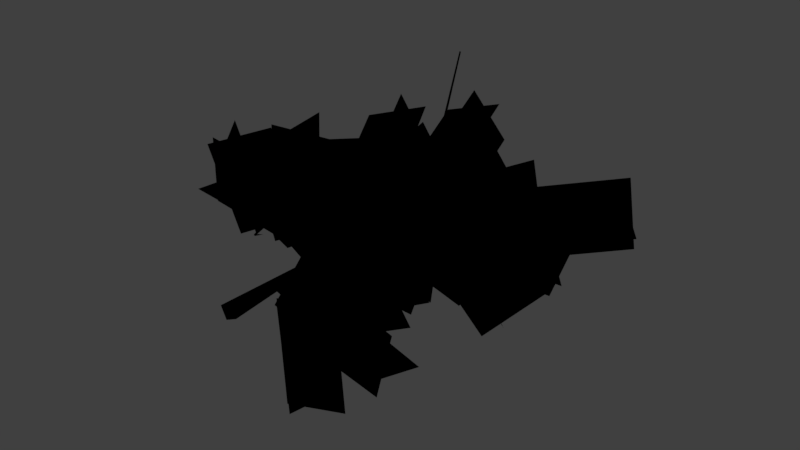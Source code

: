 # Source: sapling.blend  (saved by Blender 4.3.34; exported with 4.5.12 LTS)
import bpy
from mathutils import Matrix  # noqa: F401  (used for matrix-valued properties, if any)

bpy.ops.wm.read_factory_settings(use_empty=True)
scene = bpy.context.scene
scene.name = 'Scene'

# ---- collections
col_collection_8 = bpy.data.collections.new('Collection 8'); scene.collection.children.link(col_collection_8)

# ---- images (referenced by path relative to the original .blend; pixels are not part of the script)
import os
ASSET_DIR = os.environ.get("B2B_ASSET_DIR", "")  # directory of the original .blend (textures are referenced by path, not embedded)
HERE = os.path.dirname(os.path.abspath(__file__))  # packed textures are extracted next to this script under _unpacked/

def load_image(name, relpath, width, height, colorspace="sRGB"):
    """Load a texture the original file referenced (path relative to the .blend, or extracted next to this script)."""
    p = next((c for c in (os.path.join(HERE, relpath), os.path.join(ASSET_DIR, relpath)) if relpath and os.path.exists(c)), "")
    if p:
        img = bpy.data.images.load(p, check_existing=True)
        img.name = name
    else:  # same state as the original file: an image datablock whose file is absent (Cycles renders it pink)
        img = bpy.data.images.new(name, width, height)
        img.source = "FILE"
        img.filepath = "//" + (relpath or name)
    img.colorspace_settings.name = colorspace
    return img
img_branches_small_leaves_png = load_image('branches_small_leaves.png', '_unpacked/branches_small_leaves.44ac5aa3.png', 64, 109, 'sRGB')

# ---- materials (node trees are filled in below, after node groups)
mat_nature_sapling = bpy.data.materials.new('nature_sapling')
mat_nature_sapling.alpha_threshold = 0.0
mat_nature_sapling.use_transparent_shadow = False
mat_nature_sapling.roughness = 0.5
mat_nature_sapling.specular_intensity = 0.0

# ---- material node trees
mat_nature_sapling.use_nodes = True; mat_nature_sapling.node_tree.nodes.clear()
_N = mat_nature_sapling.node_tree.nodes; _L = mat_nature_sapling.node_tree.links
n0 = _N.new('ShaderNodeOutputMaterial'); n0.name = 'Material Output'; n0.location = (300, 300)
n1 = _N.new('ShaderNodeTexImage'); n1.name = 'Image Texture'; n1.location = (5, 361)
n1.image = img_branches_small_leaves_png
n1.interpolation = 'Closest'
n0.is_active_output = True

# ---- world
world_world = bpy.data.worlds.new('World'); scene.world = world_world
world_world.color = (0.05088, 0.05088, 0.05088)
world_world.use_sun_shadow = False
world_world.sun_shadow_jitter_overblur = 0.0
world_world.cycles.sampling_method = 'MANUAL'

# ---- meshes
me_plane_041 = bpy.data.meshes.new('Plane.041')
me_plane_041.from_pydata([(-0.04636, 0.7133, 0.09635), (0.233, 1.074, -0.4416), (0.05744, 0.2931, -0.1315), (0.3368, 0.6537, -0.6694), (0.33, 0.4207, 0.09368), (0.6093, 0.7707, -0.4512), (-0.1078, 0.4307, -0.1243), (0.1715, 0.7807, -0.6692), (-0.02919, -0.02796, -0.1213), (-0.07036, -0.02902, -0.03246), (0.01848, -0.02952, 0.008708), (0.05965, -0.02845, -0.08012), (-0.01715, 0.6117, -0.06477), (-0.03785, 0.6065, -0.02071), (0.006438, 0.6013, -0.000503), (0.02714, 0.6065, -0.04456), (0.1962, 2.406, 0.493), (0.01584, 0.6151, -0.006646), (0.02148, 0.6065, -0.05451), (-0.02654, 0.5979, -0.05862), (-0.03218, 0.6065, -0.01076), (-0.315, 2.422, -0.4124), (-0.004879, 0.4474, -0.03536), (0.01026, 0.4271, -0.02177), (-0.005829, 0.4068, -0.03422), (-0.02097, 0.4271, -0.0478), (0.1555, 0.4331, -0.2277), (0.1681, 0.4179, -0.219), (0.1573, 0.4027, -0.2299), (0.1447, 0.4179, -0.2386), (0.3114, 0.4847, -0.4147), (0.3218, 0.4753, -0.4113), (0.3166, 0.466, -0.421), (0.3062, 0.4753, -0.4244), (0.446, 0.6202, -0.5761), (0.4522, 0.6166, -0.5756), (0.4506, 0.613, -0.5816), (0.4444, 0.6166, -0.5821), (0.5387, 0.8262, -0.6873), (0.01015, 0.8097, 0.0166), (-0.001841, 0.7783, -0.01261), (0.0158, 0.7471, 0.0137), (0.02779, 0.7785, 0.04292), (-0.3479, 0.7601, 0.2092), (-0.348, 0.7366, 0.1855), (-0.3524, 0.7131, 0.2087), (-0.3523, 0.7366, 0.2325), (-0.9266, 1.059, -0.2724), (-0.9266, 1.052, -0.2809), (-0.9355, 1.047, -0.2766), (-0.9355, 1.054, -0.268), (-1.157, 1.341, -0.4622), (0.04952, 1.146, 0.1107), (0.04558, 1.121, 0.1356), (0.04973, 1.096, 0.1107), (0.05367, 1.121, 0.08588), (0.5962, 1.142, 0.1996), (0.5964, 1.123, 0.2188), (0.6027, 1.105, 0.2007), (0.6025, 1.124, 0.1815), (1.111, 1.322, 0.2834), (1.115, 1.311, 0.2967), (1.123, 1.3, 0.2852), (1.119, 1.311, 0.2719), (1.557, 1.642, 0.3557), (1.559, 1.637, 0.3625), (1.565, 1.634, 0.3574), (1.563, 1.639, 0.3506), (0.0959, 1.469, 0.2163), (0.09985, 1.456, 0.1932), (0.07666, 1.444, 0.1964), (0.07271, 1.456, 0.2194), (-0.1366, 1.806, -0.02419), (-0.1343, 1.798, -0.04221), (-0.1524, 1.79, -0.04055), (-0.1547, 1.798, -0.02253), (-0.3154, 2.182, -0.209), (0.1227, 1.793, 0.2981), (0.1104, 1.782, 0.3026), (0.1232, 1.77, 0.3057), (0.1355, 1.782, 0.3011), (0.1468, 1.91, 0.6977), (0.1375, 1.902, 0.701), (0.1471, 1.893, 0.7031), (0.1564, 1.901, 0.6999), (0.1711, 2.018, 1.101), (0.1649, 2.013, 1.103), (0.1713, 2.007, 1.105), (0.1775, 2.013, 1.103), (-0.2014, 1.806, -0.2734), (-0.2, 1.795, -0.2867), (-0.2034, 1.782, -0.2753), (-0.2048, 1.793, -0.262), (-0.7468, 1.847, -0.377), (-0.741, 1.838, -0.3845), (-0.7482, 1.829, -0.3783), (-0.754, 1.838, -0.3708), (-0.8795, 1.896, -0.9151), (-0.8745, 1.89, -0.9181), (-0.8815, 1.885, -0.9177), (-0.8866, 1.891, -0.9147), (0.0561, 0.7051, -0.1285), (0.3363, 1.096, -0.6441), (0.2621, 0.305, -0.3202), (0.5423, 0.6962, -0.8358), (0.4752, 0.4859, -0.06907), (0.7582, 0.8666, -0.5911), (0.07561, 0.4104, -0.3408), (0.3586, 0.791, -0.8628), (0.073, 0.756, -0.205), (0.2563, 0.6422, -0.8765), (0.09588, 0.2753, -0.1172), (0.2792, 0.1615, -0.7887), (0.4184, 0.4602, -0.06209), (0.5994, 0.3339, -0.732), (-0.05389, 0.4159, -0.1814), (0.1271, 0.2896, -0.8512), (-0.1956, 1.349, 0.1296), (-0.5286, 1.963, 0.2298), (-0.1033, 1.475, -0.334), (-0.4362, 2.089, -0.2338), (0.1606, 1.58, -0.08765), (-0.1724, 2.195, -0.0001278), (-0.2596, 1.372, -0.2277), (-0.5927, 1.988, -0.1402), (-0.2196, 1.134, 0.166), (-0.002189, 1.785, 0.3279), (-0.04922, 1.19, -0.289), (0.1682, 1.841, -0.1272), (0.1991, 1.048, -0.04518), (0.4182, 1.702, 0.1043), (-0.2346, 1.226, -0.1856), (-0.01548, 1.879, -0.03618), (-0.1038, 1.364, 0.1071), (0.1136, 1.903, -0.2936), (0.06652, 1.048, -0.225), (0.2839, 1.586, -0.6258), (0.3148, 1.147, 0.03941), (0.5339, 1.677, -0.3711), (-0.1188, 1.151, -0.1869), (0.1003, 1.681, -0.5974), (-0.191, 1.194, 0.08306), (0.02636, 1.603, -0.4488), (-0.02067, 0.7997, -0.1507), (0.1967, 1.209, -0.6826), (0.2276, 0.9663, 0.07697), (0.4467, 1.365, -0.462), (-0.206, 0.9087, -0.1419), (0.01307, 1.307, -0.6809), (-0.319, 1.549, -0.4236), (-0.818, 1.867, -0.5816), (-0.1768, 1.882, -0.2013), (-0.6758, 2.2, -0.3593), (-0.08272, 1.877, -0.5139), (-0.5792, 2.203, -0.6641), (-0.2827, 1.731, -0.1683), (-0.7792, 2.057, -0.3185), (-0.5757, 1.608, 0.09152), (-0.8376, 2.218, 0.3293), (-0.1279, 1.745, 0.2326), (-0.3898, 2.355, 0.4704), (-0.2189, 1.844, -0.1182), (-0.4699, 2.457, 0.1257), (-0.294, 1.639, 0.3195), (-0.545, 2.252, 0.5634), (-0.517, 1.473, 0.05962), (-0.4161, 2.112, 0.342), (-0.04566, 1.366, 0.1343), (0.05525, 2.004, 0.4166), (-0.1192, 1.526, -0.1977), (-0.006992, 2.16, 0.08914), (-0.2301, 1.346, 0.2435), (-0.1179, 1.981, 0.5303), (-0.4873, 1.143, -0.03027), (-0.6978, 1.769, 0.2171), (-0.02761, 1.245, 0.1022), (-0.2382, 1.871, 0.3496), (-0.1182, 1.354, -0.2459), (-0.3176, 1.982, 0.007397), (-0.1993, 1.152, 0.1919), (-0.3987, 1.779, 0.4452), (-0.1762, 1.841, 0.1523), (-0.2747, 2.479, 0.436), (0.287, 1.842, 0.3095), (0.1885, 2.48, 0.5933), (0.2373, 1.988, -0.03308), (0.1498, 2.625, 0.2571), (0.09595, 1.778, 0.3854), (0.008414, 2.415, 0.6756), (-0.2023, 1.719, 0.1156), (0.0277, 2.313, 0.4199), (0.2274, 1.505, 0.2087), (0.4574, 2.098, 0.513), (0.2095, 1.683, -0.1218), (0.4494, 2.27, 0.1874), (0.03805, 1.527, 0.3087), (0.2779, 2.113, 0.6179), (-0.2089, 1.32, 0.002476), (-0.336, 1.955, 0.2824), (0.252, 1.341, 0.1649), (0.1249, 1.975, 0.4448), (0.2005, 1.484, -0.1789), (0.08427, 2.117, 0.1076), (0.06287, 1.27, 0.2389), (-0.05331, 1.903, 0.5254), (-0.2157, 1.206, -0.03668), (0.03287, 1.792, 0.2674), (0.2087, 0.9798, 0.05252), (0.4573, 1.566, 0.3566), (0.1932, 1.159, -0.2773), (0.4514, 1.738, 0.03159), (0.02083, 1.006, 0.1541), (0.2791, 1.585, 0.463), (0.04827, 0.6609, 0.1562), (0.003172, 1.073, 0.7266), (-0.1354, 1.021, -0.1189), (-0.1805, 1.434, 0.4515), (0.2392, 1.023, -0.08844), (0.1868, 1.443, 0.4754), (-0.2129, 0.8555, -0.005771), (-0.2654, 1.276, 0.5581), (0.944, 1.602, 0.2844), (1.502, 2.021, 0.3853), (1.239, 1.211, 0.2783), (1.797, 1.631, 0.3792), (1.109, 1.305, 0.6185), (1.675, 1.714, 0.7164), (1.16, 1.35, 0.1341), (1.725, 1.76, 0.232), (0.4502, 1.426, 0.0999), (0.8791, 1.531, -0.4502), (0.7518, 1.081, 0.2695), (1.181, 1.185, -0.2806), (0.8269, 1.428, 0.392), (1.262, 1.521, -0.1552), (0.5811, 1.089, 0.1387), (1.016, 1.183, -0.4085), (0.579, 1.45, 0.1977), (1.107, 1.845, -0.05458), (0.8826, 1.069, 0.2367), (1.41, 1.463, -0.0155), (0.8665, 1.288, 0.5416), (1.401, 1.672, 0.2876), (0.7504, 1.149, 0.08715), (1.285, 1.533, -0.1668), (0.6623, 1.422, 0.01264), (1.268, 1.649, 0.2932), (0.6802, 1.024, 0.2966), (1.286, 1.251, 0.5772), (0.5012, 1.317, 0.4489), (1.109, 1.533, 0.7346), (0.7494, 1.08, 0.1006), (1.357, 1.296, 0.3862), (0.7507, 1.28, -0.0122), (1.253, 0.9942, 0.3917), (0.4077, 1.073, 0.269), (0.9105, 0.7879, 0.6729), (0.5156, 1.416, 0.3794), (1.01, 1.123, 0.7887), (0.5184, 1.02, 0.0924), (1.012, 0.7269, 0.5017), (0.08474, 1.412, 0.1219), (0.5669, 1.708, -0.2989), (0.3636, 1.011, 0.1595), (0.8458, 1.308, -0.2613), (0.4309, 1.274, 0.4195), (0.9188, 1.56, -0.002611), (0.2067, 1.081, 0.02993), (0.6945, 1.367, -0.3922), (0.1381, 1.448, -0.007932), (0.6894, 1.625, 0.3946), (0.1507, 0.9939, 0.1748), (0.702, 1.171, 0.5773), (-0.06508, 1.234, 0.3669), (0.4883, 1.399, 0.7719), (0.2382, 1.098, 0.008036), (0.7915, 1.263, 0.413), (-0.1038, 1.101, 0.09287), (0.1136, 1.278, -0.5542), (0.06652, 0.6474, 0.0257), (0.2839, 0.8249, -0.6214), (0.3148, 0.8878, 0.1734), (0.5339, 1.053, -0.4763), (-0.1188, 0.7516, -0.007381), (0.1003, 0.9168, -0.6571), (-0.04527, 1.101, 0.157), (-0.3111, 1.278, -0.4717), (0.03785, 0.6474, -0.00619), (-0.228, 0.8249, -0.6349), (0.3217, 0.8878, -0.06001), (0.05542, 1.053, -0.6919), (-0.1229, 0.7516, 0.09181), (-0.3892, 0.9168, -0.5401), (-0.09048, 1.101, -0.0225), (0.5692, 1.278, -0.1978), (0.05948, 0.6474, 0.08261), (0.7192, 0.8249, -0.0927), (0.07309, 0.8878, 0.3712), (0.736, 1.053, 0.1959), (-0.0151, 0.7516, -0.09026), (0.6478, 0.9168, -0.2656), (0.001316, 1.101, -0.07467), (0.5526, 1.278, 0.3279), (0.01395, 0.6474, 0.108), (0.5652, 0.8249, 0.5106), (-0.2018, 0.8878, 0.3002), (0.3515, 1.053, 0.7051), (0.1014, 0.7516, -0.0587), (0.6548, 0.9168, 0.3463), (0.1186, 1.101, -0.009462), (-0.02912, 1.278, 0.657), (-0.04371, 0.6474, 0.07536), (-0.1914, 0.8249, 0.7418), (-0.3063, 0.8878, -0.04528), (-0.4554, 1.053, 0.624), (0.1441, 0.7516, 0.08864), (-0.00502, 0.9168, 0.7579), (0.1095, 1.101, 0.1193), (-0.5528, 1.278, 0.2842), (-0.03874, 0.6474, 0.01182), (-0.7011, 0.8249, 0.1767), (-0.0478, 0.8878, -0.277), (-0.7134, 1.053, -0.1121), (0.0331, 0.7516, 0.1859), (-0.6325, 0.9168, 0.3508), (0.1479, 0.8312, 0.2316), (-0.08311, 1.482, 0.3736), (-0.2771, 0.7281, 0.01252), (-0.5081, 1.379, 0.1545), (-0.01468, 0.8724, -0.2146), (-0.2575, 1.52, -0.07569), (-0.1956, 0.7132, 0.2111), (-0.4384, 1.361, 0.35), (-0.5387, 0.8466, 0.1081), (-0.9997, 1.002, 0.6187), (-0.8573, 1.005, -0.2277), (-1.318, 1.16, 0.2828), (-0.6245, 1.269, -0.09607), (-1.095, 1.426, 0.4057), (-0.8118, 0.8181, -0.1305), (-1.282, 0.9752, 0.3712), (-0.7095, 0.8938, 0.3454), (-0.9111, 1.533, 0.1256), (-0.4728, 0.8232, -0.07681), (-0.6744, 1.462, -0.2966), (-0.2665, 0.9829, 0.1937), (-0.4644, 1.619, -0.03792), (-0.6705, 0.7867, -1.464e-05), (-0.8684, 1.423, -0.2316), (-0.3354, 0.7281, 0.5231), (-1.034, 0.8222, 0.5388), (-0.3454, 0.735, 0.03405), (-1.044, 0.8291, 0.04978), (-0.298, 1.072, 0.1946), (-0.9973, 1.163, 0.1978), (-0.3614, 0.5865, 0.189), (-1.061, 0.6779, 0.1923), (0.05395, 0.7317, 0.3284), (-0.2813, 1.101, 0.8269), (-0.3483, 0.742, 0.05022), (-0.6835, 1.112, 0.5487), (-0.1132, 1.03, -0.003381), (-0.4595, 1.398, 0.4892), (-0.2654, 0.6128, 0.201), (-0.6116, 0.9801, 0.6936), (-0.2112, 0.7717, 0.3843), (-0.7827, 1.141, 0.1994), (-0.05458, 0.7821, -0.07903), (-0.6261, 1.152, -0.2639), (0.06172, 1.07, 0.1322), (-0.5072, 1.438, -0.06496), (-0.1767, 0.6528, 0.04222), (-0.7456, 1.02, -0.1549)], [], [(0, 1, 3, 2), (4, 5, 7, 6), (8, 12, 15, 11), (9, 13, 12, 8), (10, 14, 13, 9), (11, 15, 14, 10), (22, 26, 29, 25), (23, 27, 26, 22), (24, 28, 27, 23), (25, 29, 28, 24), (26, 30, 33, 29), (27, 31, 30, 26), (28, 32, 31, 27), (29, 33, 32, 28), (30, 34, 37, 33), (31, 35, 34, 30), (32, 36, 35, 31), (33, 37, 36, 32), (39, 43, 46, 42), (40, 44, 43, 39), (41, 45, 44, 40), (42, 46, 45, 41), (49, 48, 44, 45), (50, 49, 45, 46), (48, 47, 43, 44), (52, 56, 59, 55), (53, 57, 56, 52), (54, 58, 57, 53), (55, 59, 58, 54), (56, 60, 63, 59), (57, 61, 60, 56), (58, 62, 61, 57), (59, 63, 62, 58), (60, 64, 67, 63), (61, 65, 64, 60), (62, 66, 65, 61), (63, 67, 66, 62), (68, 72, 75, 71), (69, 73, 72, 68), (70, 74, 73, 69), (71, 75, 74, 70), (72, 76, 75), (73, 76, 72), (74, 76, 73), (75, 76, 74), (77, 81, 84, 80), (78, 82, 81, 77), (79, 83, 82, 78), (80, 84, 83, 79), (81, 85, 88, 84), (82, 86, 85, 81), (83, 87, 86, 82), (84, 88, 87, 83), (47, 50, 46, 43), (89, 93, 96, 92), (90, 94, 93, 89), (91, 95, 94, 90), (92, 96, 95, 91), (93, 97, 100, 96), (94, 98, 97, 93), (95, 99, 98, 94), (96, 100, 99, 95), (99, 100, 97, 98), (88, 85, 86, 87), (67, 64, 65, 66), (12, 16, 15), (13, 16, 12), (14, 16, 13), (15, 16, 14), (17, 21, 20), (18, 21, 17), (19, 21, 18), (20, 21, 19), (34, 38, 37), (35, 38, 34), (36, 38, 35), (37, 38, 36), (47, 51, 50), (48, 51, 47), (49, 51, 48), (50, 51, 49), (101, 102, 104, 103), (105, 106, 108, 107), (109, 110, 112, 111), (113, 114, 116, 115), (117, 118, 120, 119), (121, 122, 124, 123), (125, 126, 128, 127), (129, 130, 132, 131), (133, 134, 136, 135), (137, 138, 140, 139), (141, 142, 144, 143), (145, 146, 148, 147), (149, 150, 152, 151), (153, 154, 156, 155), (157, 158, 160, 159), (161, 162, 164, 163), (165, 166, 168, 167), (169, 170, 172, 171), (173, 174, 176, 175), (177, 178, 180, 179), (181, 182, 184, 183), (185, 186, 188, 187), (189, 190, 192, 191), (193, 194, 196, 195), (197, 198, 200, 199), (201, 202, 204, 203), (205, 206, 208, 207), (209, 210, 212, 211), (213, 214, 216, 215), (217, 218, 220, 219), (221, 222, 224, 223), (225, 226, 228, 227), (229, 230, 232, 231), (233, 234, 236, 235), (237, 238, 240, 239), (241, 242, 244, 243), (245, 246, 248, 247), (249, 250, 252, 251), (253, 254, 256, 255), (257, 258, 260, 259), (261, 262, 264, 263), (265, 266, 268, 267), (269, 270, 272, 271), (273, 274, 276, 275), (277, 278, 280, 279), (281, 282, 284, 283), (285, 286, 288, 287), (289, 290, 292, 291), (293, 294, 296, 295), (297, 298, 300, 299), (301, 302, 304, 303), (305, 306, 308, 307), (309, 310, 312, 311), (313, 314, 316, 315), (317, 318, 320, 319), (321, 322, 324, 323), (325, 326, 328, 327), (329, 330, 332, 331), (333, 334, 336, 335), (337, 338, 340, 339), (341, 342, 344, 343), (345, 346, 348, 347), (349, 350, 352, 351), (353, 354, 356, 355), (357, 358, 360, 359), (361, 362, 364, 363), (365, 366, 368, 367), (369, 370, 372, 371)])
me_plane_041.polygons.foreach_set('use_smooth', [0, 0, 1, 1, 1, 1, 1, 1, 1, 1, 1, 1, 1, 1, 1, 1, 1, 1, 1, 1, 1, 1, 1, 1, 1, 1, 1, 1, 1, 1, 1, 1, 1, 1, 1, 1, 1, 1, 1, 1, 1, 1, 1, 1, 1, 1, 1, 1, 1, 1, 1, 1, 1, 1, 1, 1, 1, 1, 1, 1, 1, 1, 1, 1, 1, 1, 1, 1, 1, 1, 1, 1, 1, 1, 1, 1, 1, 1, 1, 1, 1, 0, 0, 0, 0, 0, 0, 0, 0, 0, 0, 0, 0, 0, 0, 0, 0, 0, 0, 0, 0, 0, 0, 0, 0, 0, 0, 0, 0, 0, 0, 0, 0, 0, 0, 0, 0, 0, 0, 0, 0, 0, 0, 0, 0, 0, 0, 0, 0, 0, 0, 0, 0, 0, 0, 0, 0, 0, 0, 0, 0, 0, 0, 0, 0, 0, 0, 0, 0])
_uv = me_plane_041.uv_layers.new(name='UVMap')
_uv.uv.foreach_set('vector', [0.9999, 9.197e-05, 0.9999, 0.9715, 9.203e-05, 0.9715, 9.203e-05, 9.218e-05, 0.9999, 9.197e-05, 0.9999, 0.9715, 9.203e-05, 0.9715, 9.203e-05, 9.218e-05, 0.6347, 0.2025, 0.6417, 0.3494, 0.6674, 0.3482, 0.6863, 0.2024, 0.7464, 0.2022, 0.7396, 0.3482, 0.7652, 0.3494, 0.7981, 0.2025, 0.6624, 0.2021, 0.6554, 0.347, 0.6296, 0.3482, 0.6107, 0.2022, 0.3493, 0.2024, 0.3286, 0.3482, 0.303, 0.347, 0.2976, 0.2021, 0.6488, 0.2785, 0.7421, 0.3227, 0.7358, 0.3252, 0.6394, 0.2814, 0.6576, 0.2754, 0.7494, 0.3207, 0.7421, 0.3227, 0.6488, 0.2785, 0.6482, 0.2783, 0.7432, 0.3232, 0.7494, 0.3207, 0.6576, 0.2754, 0.6394, 0.1136, 0.7358, 0.1574, 0.7432, 0.1554, 0.6482, 0.1105, 0.7421, 0.1549, 0.8328, 0.1979, 0.8298, 0.2001, 0.7358, 0.1574, 0.7494, 0.1529, 0.8388, 0.1971, 0.8328, 0.1979, 0.7421, 0.1549, 0.7432, 0.1554, 0.8358, 0.1993, 0.8388, 0.1971, 0.7494, 0.1529, 0.7358, 0.1574, 0.8298, 0.2001, 0.8358, 0.1993, 0.7432, 0.1554, 0.5439, 0.1525, 0.6378, 0.1836, 0.6413, 0.1828, 0.5495, 0.1503, 0.414, 0.1503, 0.4899, 0.1828, 0.4862, 0.1836, 0.408, 0.1525, 0.5476, 0.1482, 0.641, 0.1819, 0.6375, 0.1828, 0.542, 0.1503, 0.405, 0.1503, 0.4853, 0.1828, 0.4889, 0.1819, 0.411, 0.1482, 0.6575, 0.2666, 0.4493, 0.2223, 0.4467, 0.217, 0.6678, 0.2605, 0.6506, 0.2733, 0.4492, 0.2278, 0.4493, 0.2223, 0.6575, 0.2666, 0.6608, 0.2673, 0.4467, 0.2224, 0.4492, 0.2278, 0.6506, 0.2733, 0.6678, 0.2605, 0.4467, 0.217, 0.4467, 0.2224, 0.6608, 0.2673, 0.5323, 0.1662, 0.5374, 0.1672, 0.874, 0.06003, 0.8715, 0.05467, 0.4586, 0.1156, 0.4636, 0.114, 0.1813, 0.03719, 0.1675, 0.04258, 0.4661, 0.1152, 0.4611, 0.1168, 0.181, 0.04798, 0.1948, 0.04258, 0.6804, 0.245, 0.9985, 0.2245, 1.002, 0.2287, 0.6828, 0.2507, 0.6781, 0.2393, 0.9986, 0.2201, 0.9985, 0.2245, 0.6804, 0.245, 0.6806, 0.245, 1.002, 0.2243, 0.9986, 0.2201, 0.6781, 0.2393, 0.6828, 0.2507, 1.002, 0.2287, 1.002, 0.2243, 0.6806, 0.245, 0.5736, 0.136, 0.8731, 0.1776, 0.8776, 0.175, 0.5773, 0.1317, 0.5738, 0.2201, 0.8753, 0.2022, 0.8731, 0.2053, 0.5736, 0.2245, 0.5774, 0.1274, 0.8799, 0.1725, 0.8753, 0.175, 0.5738, 0.1317, 0.5773, 0.2287, 0.8776, 0.2079, 0.8799, 0.2049, 0.5774, 0.2243, 0.4483, 0.1776, 0.7076, 0.2515, 0.7111, 0.2506, 0.4528, 0.175, 0.4505, 0.175, 0.7089, 0.2503, 0.7076, 0.2515, 0.4483, 0.1776, 0.455, 0.1725, 0.7124, 0.2494, 0.7089, 0.2503, 0.4505, 0.175, 0.4528, 0.175, 0.7111, 0.2506, 0.7124, 0.2494, 0.455, 0.1725, 0.7074, 0.2131, 0.5722, 0.2943, 0.5616, 0.2923, 0.6939, 0.2102, 0.6151, 0.2102, 0.7521, 0.2923, 0.7416, 0.2943, 0.6017, 0.2131, 0.6962, 0.2072, 0.563, 0.2904, 0.5735, 0.2923, 0.7097, 0.2102, 0.5999, 0.2102, 0.7406, 0.2923, 0.7511, 0.2904, 0.6133, 0.2072, 0.5722, 0.1265, 0.4642, 0.2214, 0.5616, 0.1246, 0.7521, 0.1246, 0.8457, 0.2226, 0.7416, 0.1265, 0.563, 0.1226, 0.4721, 0.2214, 0.5735, 0.1246, 0.7406, 0.1246, 0.8525, 0.2203, 0.7511, 0.1226, 0.5541, 0.1241, 0.3216, 0.1527, 0.3204, 0.1506, 0.5523, 0.1214, 0.5515, 0.1214, 0.3197, 0.1506, 0.3216, 0.1527, 0.5541, 0.1241, 0.5497, 0.1186, 0.3185, 0.1486, 0.3197, 0.1506, 0.5515, 0.1214, 0.5523, 0.1214, 0.3204, 0.1506, 0.3185, 0.1486, 0.5497, 0.1186, 0.7465, 0.1527, 0.512, 0.1783, 0.511, 0.1769, 0.7452, 0.1506, 0.7446, 0.1506, 0.5105, 0.1769, 0.512, 0.1783, 0.7465, 0.1527, 0.7433, 0.1486, 0.5095, 0.1756, 0.5105, 0.1769, 0.7446, 0.1506, 0.7452, 0.1506, 0.511, 0.1769, 0.5095, 0.1756, 0.7433, 0.1486, 0.5374, 0.1652, 0.5323, 0.1642, 0.8715, 0.04923, 0.8741, 0.05458, 0.5344, 0.1272, 0.2172, 0.138, 0.213, 0.1359, 0.5325, 0.1242, 0.5353, 0.1685, 0.2206, 0.191, 0.2172, 0.1892, 0.5344, 0.1654, 0.5333, 0.1214, 0.2164, 0.1337, 0.2206, 0.1359, 0.5353, 0.1245, 0.5325, 0.1628, 0.213, 0.1878, 0.2164, 0.1895, 0.5333, 0.1659, 0.642, 0.1892, 0.5648, 0.3128, 0.5607, 0.3128, 0.6378, 0.1878, 0.5264, 0.1359, 0.8367, 0.1468, 0.835, 0.1484, 0.522, 0.138, 0.6412, 0.1895, 0.5636, 0.3135, 0.5677, 0.3135, 0.6454, 0.191, 0.5184, 0.1359, 0.8348, 0.1471, 0.8366, 0.1456, 0.5228, 0.1337, 0.5636, 0.1456, 0.5607, 0.1471, 0.5648, 0.1484, 0.5677, 0.1468, 0.3301, 0.1769, 0.3263, 0.1783, 0.3228, 0.1769, 0.3265, 0.1756, 0.5236, 0.2506, 0.5206, 0.2515, 0.5166, 0.2503, 0.5196, 0.2494, 0.6417, 0.1816, 0.7658, 0.6149, 0.6674, 0.1805, 0.7396, 0.1805, 0.4407, 0.6149, 0.7652, 0.1816, 0.6554, 0.1793, 0.7658, 0.6149, 0.6296, 0.1805, 0.3286, 0.1805, 0.01589, 0.6149, 0.303, 0.1793, 0.6608, 0.1824, 0.4684, 0.6195, 0.6329, 0.1805, 0.3344, 0.1805, 0.5426, 0.6195, 0.3066, 0.1824, 0.6362, 0.1785, 0.4684, 0.6195, 0.6641, 0.1805, 0.7338, 0.1805, 0.9674, 0.6195, 0.7616, 0.1785, 0.6378, 0.1836, 0.7025, 0.2309, 0.6413, 0.1828, 0.4899, 0.1828, 0.5402, 0.2309, 0.4862, 0.1836, 0.641, 0.1819, 0.7025, 0.2309, 0.6375, 0.1828, 0.4853, 0.1828, 0.5402, 0.2309, 0.4889, 0.1819, 0.5374, 0.1168, 0.4036, 0.1824, 0.5323, 0.1156, 0.4661, 0.1152, 0.5716, 0.1824, 0.4611, 0.1168, 0.5323, 0.114, 0.4036, 0.1824, 0.5374, 0.1152, 0.4586, 0.1156, 0.5716, 0.1824, 0.4636, 0.114, 0.9999, 9.197e-05, 0.9999, 0.9715, 9.203e-05, 0.9715, 9.203e-05, 9.218e-05, 0.9999, 9.197e-05, 0.9999, 0.9715, 9.203e-05, 0.9715, 9.203e-05, 9.218e-05, 0.9999, 9.197e-05, 0.9999, 0.9715, 9.203e-05, 0.9715, 9.203e-05, 9.218e-05, 0.9999, 9.197e-05, 0.9999, 0.9715, 9.203e-05, 0.9715, 9.203e-05, 9.218e-05, 0.9999, 9.197e-05, 0.9999, 0.9715, 9.203e-05, 0.9715, 9.203e-05, 9.218e-05, 0.9999, 9.197e-05, 0.9999, 0.9715, 9.203e-05, 0.9715, 9.203e-05, 9.218e-05, 0.9999, 9.197e-05, 0.9999, 0.9715, 9.203e-05, 0.9715, 9.203e-05, 9.218e-05, 0.9999, 9.197e-05, 0.9999, 0.9715, 9.203e-05, 0.9715, 9.203e-05, 9.218e-05, 0.9999, 9.197e-05, 0.9999, 0.9715, 9.203e-05, 0.9715, 9.203e-05, 9.218e-05, 0.9999, 9.197e-05, 0.9999, 0.9715, 9.203e-05, 0.9715, 9.203e-05, 9.218e-05, 0.9999, 9.197e-05, 0.9999, 0.9715, 9.203e-05, 0.9715, 9.203e-05, 9.218e-05, 0.9999, 9.197e-05, 0.9999, 0.9715, 9.203e-05, 0.9715, 9.203e-05, 9.218e-05, 0.9999, 9.197e-05, 0.9999, 0.9715, 9.203e-05, 0.9715, 9.203e-05, 9.218e-05, 0.9999, 9.197e-05, 0.9999, 0.9715, 9.203e-05, 0.9715, 9.203e-05, 9.218e-05, 0.9999, 9.197e-05, 0.9999, 0.9715, 9.203e-05, 0.9715, 9.203e-05, 9.218e-05, 0.9999, 9.197e-05, 0.9999, 0.9715, 9.203e-05, 0.9715, 9.203e-05, 9.218e-05, 0.9999, 9.197e-05, 0.9999, 0.9715, 9.203e-05, 0.9715, 9.203e-05, 9.218e-05, 0.9999, 9.197e-05, 0.9999, 0.9715, 9.203e-05, 0.9715, 9.203e-05, 9.218e-05, 0.9999, 9.197e-05, 0.9999, 0.9715, 9.203e-05, 0.9715, 9.203e-05, 9.218e-05, 0.9999, 9.197e-05, 0.9999, 0.9715, 9.203e-05, 0.9715, 9.203e-05, 9.218e-05, 0.9999, 9.197e-05, 0.9999, 0.9715, 9.203e-05, 0.9715, 9.203e-05, 9.218e-05, 0.9999, 9.197e-05, 0.9999, 0.9715, 9.203e-05, 0.9715, 9.203e-05, 9.218e-05, 0.9999, 9.197e-05, 0.9999, 0.9715, 9.203e-05, 0.9715, 9.203e-05, 9.218e-05, 0.9999, 9.197e-05, 0.9999, 0.9715, 9.203e-05, 0.9715, 9.203e-05, 9.218e-05, 0.9999, 9.197e-05, 0.9999, 0.9715, 9.203e-05, 0.9715, 9.203e-05, 9.218e-05, 0.9999, 9.197e-05, 0.9999, 0.9715, 9.203e-05, 0.9715, 9.203e-05, 9.218e-05, 0.9999, 9.197e-05, 0.9999, 0.9715, 9.203e-05, 0.9715, 9.203e-05, 9.218e-05, 0.9999, 9.197e-05, 0.9999, 0.9715, 9.203e-05, 0.9715, 9.203e-05, 9.218e-05, 0.9999, 9.197e-05, 0.9999, 0.9715, 9.203e-05, 0.9715, 9.203e-05, 9.218e-05, 0.9999, 9.197e-05, 0.9999, 0.9715, 9.203e-05, 0.9715, 9.203e-05, 9.218e-05, 0.9999, 9.197e-05, 0.9999, 0.9715, 9.203e-05, 0.9715, 9.203e-05, 9.218e-05, 0.9999, 9.197e-05, 0.9999, 0.9715, 9.203e-05, 0.9715, 9.203e-05, 9.218e-05, 0.9999, 9.197e-05, 0.9999, 0.9715, 9.203e-05, 0.9715, 9.203e-05, 9.218e-05, 0.9999, 9.197e-05, 0.9999, 0.9715, 9.203e-05, 0.9715, 9.203e-05, 9.218e-05, 0.9999, 9.197e-05, 0.9999, 0.9715, 9.203e-05, 0.9715, 9.203e-05, 9.218e-05, 0.9999, 9.197e-05, 0.9999, 0.9715, 9.203e-05, 0.9715, 9.203e-05, 9.218e-05, 0.9999, 9.197e-05, 0.9999, 0.9715, 9.203e-05, 0.9715, 9.203e-05, 9.218e-05, 0.9999, 9.197e-05, 0.9999, 0.9715, 9.203e-05, 0.9715, 9.203e-05, 9.218e-05, 0.9999, 9.197e-05, 0.9999, 0.9715, 9.203e-05, 0.9715, 9.203e-05, 9.218e-05, 0.9999, 9.197e-05, 0.9999, 0.9715, 9.203e-05, 0.9715, 9.203e-05, 9.218e-05, 0.9999, 9.197e-05, 0.9999, 0.9715, 9.203e-05, 0.9715, 9.203e-05, 9.218e-05, 0.9999, 9.197e-05, 0.9999, 0.9715, 9.203e-05, 0.9715, 9.203e-05, 9.218e-05, 0.9999, 9.197e-05, 0.9999, 0.9715, 9.203e-05, 0.9715, 9.203e-05, 9.218e-05, 0.9999, 9.197e-05, 0.9999, 0.9715, 9.203e-05, 0.9715, 9.203e-05, 9.218e-05, 0.9999, 9.197e-05, 0.9999, 0.9715, 9.203e-05, 0.9715, 9.203e-05, 9.218e-05, 0.9999, 9.197e-05, 0.9999, 0.9715, 9.203e-05, 0.9715, 9.203e-05, 9.218e-05, 0.9999, 9.197e-05, 0.9999, 0.9715, 9.203e-05, 0.9715, 9.203e-05, 9.218e-05, 0.9999, 9.197e-05, 0.9999, 0.9715, 9.203e-05, 0.9715, 9.203e-05, 9.218e-05, 0.9999, 9.197e-05, 0.9999, 0.9715, 9.203e-05, 0.9715, 9.203e-05, 9.218e-05, 0.9999, 9.197e-05, 0.9999, 0.9715, 9.203e-05, 0.9715, 9.203e-05, 9.218e-05, 0.9999, 9.197e-05, 0.9999, 0.9715, 9.203e-05, 0.9715, 9.203e-05, 9.218e-05, 0.9999, 9.197e-05, 0.9999, 0.9715, 9.203e-05, 0.9715, 9.203e-05, 9.218e-05, 0.9999, 9.197e-05, 0.9999, 0.9715, 9.203e-05, 0.9715, 9.203e-05, 9.218e-05, 0.9999, 9.197e-05, 0.9999, 0.9715, 9.203e-05, 0.9715, 9.203e-05, 9.218e-05, 0.9999, 9.197e-05, 0.9999, 0.9715, 9.203e-05, 0.9715, 9.203e-05, 9.218e-05, 0.9999, 9.197e-05, 0.9999, 0.9715, 9.203e-05, 0.9715, 9.203e-05, 9.218e-05, 0.9999, 9.197e-05, 0.9999, 0.9715, 9.203e-05, 0.9715, 9.203e-05, 9.218e-05, 0.9999, 9.197e-05, 0.9999, 0.9715, 9.203e-05, 0.9715, 9.203e-05, 9.218e-05, 0.9999, 9.197e-05, 0.9999, 0.9715, 9.203e-05, 0.9715, 9.203e-05, 9.218e-05, 0.9999, 9.197e-05, 0.9999, 0.9715, 9.203e-05, 0.9715, 9.203e-05, 9.218e-05, 0.9999, 9.197e-05, 0.9999, 0.9715, 9.203e-05, 0.9715, 9.203e-05, 9.218e-05, 0.9999, 9.197e-05, 0.9999, 0.9715, 9.203e-05, 0.9715, 9.203e-05, 9.218e-05, 0.9999, 9.197e-05, 0.9999, 0.9715, 9.203e-05, 0.9715, 9.203e-05, 9.218e-05, 0.9999, 9.197e-05, 0.9999, 0.9715, 9.203e-05, 0.9715, 9.203e-05, 9.218e-05, 0.9999, 9.197e-05, 0.9999, 0.9715, 9.203e-05, 0.9715, 9.203e-05, 9.218e-05, 0.9999, 9.197e-05, 0.9999, 0.9715, 9.203e-05, 0.9715, 9.203e-05, 9.218e-05, 0.9999, 9.197e-05, 0.9999, 0.9715, 9.203e-05, 0.9715, 9.203e-05, 9.218e-05, 0.9999, 9.197e-05, 0.9999, 0.9715, 9.203e-05, 0.9715, 9.203e-05, 9.218e-05])
me_plane_041.materials.append(mat_nature_sapling)
me_plane_041.use_remesh_preserve_volume = False
me_plane_041.use_remesh_preserve_attributes = False
me_plane_041.use_mirror_vertex_groups = False
me_plane_041.update()

# ---- objects
ob_sapling_033 = bpy.data.objects.new('sapling.033', me_plane_041)

# ---- transforms, parenting, visibility, modifiers, constraints
ob_sapling_033.location = (0.0, 0.0, 0.0)
ob_sapling_033.lineart.crease_threshold = 0.0
_vg = ob_sapling_033.vertex_groups.new(name='Group')

# ---- collection membership
col_collection_8.objects.link(ob_sapling_033)

# ---- scene / render settings (as saved in the file)
scene.frame_start = 1; scene.frame_end = 250; scene.frame_set(1)
scene.render.engine = 'BLENDER_EEVEE_NEXT'
scene.render.resolution_percentage = 50
scene.render.dither_intensity = 0.0
scene.cycles.use_denoising = False
scene.cycles.samples = 128
scene.cycles.sampling_pattern = 'TABULATED_SOBOL'
scene.cycles.use_adaptive_sampling = False
scene.cycles.use_light_tree = False
scene.cycles.blur_glossy = 0.0
scene.cycles.sample_clamp_indirect = 0.0
scene.view_settings.view_transform = 'Standard'
bpy.context.view_layer.update()

# ---- added for rendering (the .blend has no active camera and no usable light): camera, sun
cam_auto = bpy.data.cameras.new('AutoCamera')
cam_auto.lens = 50.0
cam_auto.sensor_width = 36.0
cam_auto.clip_end = 1000.0
ob_auto_camera = bpy.data.objects.new('AutoCamera', cam_auto)
scene.collection.objects.link(ob_auto_camera)
ob_auto_camera.location = (4.46322, -3.77099, 3.47273)
ob_auto_camera.rotation_euler = (1.09748, -7.21219e-08, 0.694738)
scene.camera = ob_auto_camera
light_auto_sun = bpy.data.lights.new('AutoSun', 'SUN')
light_auto_sun.energy = 3.0
light_auto_sun.angle = 0.0523599
ob_auto_sun = bpy.data.objects.new('AutoSun', light_auto_sun)
scene.collection.objects.link(ob_auto_sun)
ob_auto_sun.rotation_euler = (0.872665, 0.174533, 0.523599)
bpy.context.view_layer.update()
